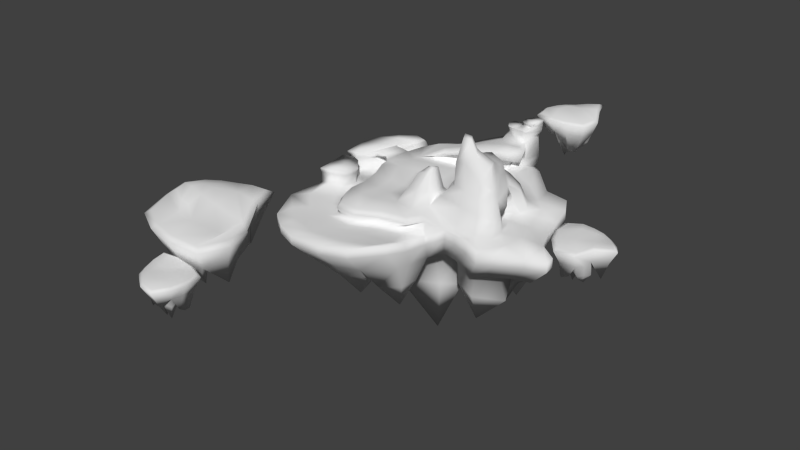 # Source: environment.blend  (saved by Blender 2.74.0; exported with 4.5.12 LTS)
import bpy
from mathutils import Matrix  # noqa: F401  (used for matrix-valued properties, if any)

bpy.ops.wm.read_factory_settings(use_empty=True)
scene = bpy.context.scene
scene.name = 'Scene'

# ---- collections
col_collection_1 = bpy.data.collections.new('Collection 1'); scene.collection.children.link(col_collection_1)
col_collection_2 = bpy.data.collections.new('Collection 2'); scene.collection.children.link(col_collection_2)
col_collection_2.hide_render = True
col_collection_2.hide_viewport = True

# ---- world
world_world = bpy.data.worlds.new('World'); scene.world = world_world
world_world.color = (0.05088, 0.05088, 0.05088)
world_world.use_sun_shadow = False
world_world.sun_shadow_jitter_overblur = 0.0
world_world.cycles.sampling_method = 'MANUAL'
world_world.cycles.sample_map_resolution = 256

# ---- meshes
me_cube_001 = bpy.data.meshes.new('Cube.001')
me_cube_001.from_pydata([(-97.66, -89.01, 1.386), (-92.15, 76.51, 11.12), (98.71, -95.67, -2.942), (81.77, 67.0, 1.386), (-75.73, 91.7, 11.81), (-48.53, 101.1, 1.732), (-29.53, 109.9, 1.386), (-2.796, 118.2, 1.386), (16.57, 120.1, 1.386), (33.61, 117.2, 1.386), (44.61, 107.8, 1.386), (81.83, -91.31, 1.463), (49.68, -89.11, 1.386), (18.89, -88.81, 9.722), (-2.37, -93.31, 1.938), (-33.63, -99.56, 1.954), (-59.1, -112.3, 1.401), (-84.62, -110.8, 1.386), (-102.6, -72.62, 1.413), (-102.4, -48.88, 1.384), (-108.3, -23.16, 1.346), (-119.0, 1.342, 1.386), (-121.6, 16.14, 1.399), (-112.2, 44.49, 6.55), (-101.7, 62.52, 9.968), (56.58, 75.75, 8.422), (68.33, 51.23, 10.11), (72.11, 17.84, 6.434), (91.38, -1.91, 1.327), (105.3, -27.19, 1.386), (102.0, -54.38, 1.59), (106.2, -78.02, 3.562), (43.54, 88.12, 14.57), (40.94, 62.48, 14.42), (57.81, 29.51, 5.651), (57.81, 13.95, 34.48), (90.03, -61.22, 34.98), (87.85, -44.55, 32.24), (85.22, -82.62, 3.265), (30.19, 96.67, 9.218), (25.53, 69.13, 11.74), (35.41, 33.73, 8.364), (88.88, -27.13, 42.66), (77.16, -10.28, 34.67), (66.29, 1.092, 39.72), (57.9, -79.94, 1.391), (-8.973, 124.7, 31.37), (13.4, 73.98, 1.388), (18.74, 24.71, 8.275), (20.91, -0.6345, 6.247), (14.3, -31.1, 13.89), (14.41, -51.63, 21.94), (12.23, -69.47, 11.81), (-35.67, 113.5, 22.66), (-2.811, 74.51, 1.409), (-4.834, 37.75, 11.0), (-10.32, 1.714, 0.6393), (-0.0204, -27.19, 3.871), (6.079, -45.21, 49.64), (-7.321, -79.14, 3.941), (30.29, 124.2, 41.22), (-31.1, 60.89, 1.562), (-26.93, 34.97, 9.83), (-31.1, -7.629e-06, 3.675), (-25.59, -32.25, 4.297), (-38.35, -51.77, 3.569), (-32.68, -73.96, 3.984), (-51.28, 75.67, 4.165), (-57.49, 51.74, 4.743), (-62.05, 27.1, 10.36), (-62.21, -7.629e-06, 10.25), (-60.82, -26.84, 0.6256), (-59.39, -53.68, 1.073), (-61.06, -80.04, 2.688), (-81.27, 67.56, 17.81), (-90.34, 38.37, 6.722), (-90.14, 25.42, 8.31), (-90.62, 0.6741, 8.113), (-82.81, -24.57, 0.5201), (-78.67, -50.72, 0.2899), (-82.81, -78.95, 1.828), (-59.97, 99.9, 13.91), (-33.23, 112.7, 12.36), (-3.376, 114.5, 12.36), (18.25, 116.6, 12.36), (33.66, 121.1, 16.81), (27.12, 100.6, 16.67), (23.02, 78.51, 18.31), (14.71, 72.49, 19.99), (-3.392, 73.08, 17.06), (-37.42, 64.51, 16.19), (-67.03, 74.16, 18.4), (-66.1, 60.94, 18.3), (15.81, 124.9, 33.44), (31.22, 122.0, 37.89), (23.5, 105.1, 34.73), (23.01, 90.88, 34.35), (10.18, 104.6, 33.44), (6.486, 89.74, 33.44), (-10.69, 104.9, 31.37), (-18.16, 82.18, 30.84), (-37.84, 92.39, 22.74), (-41.26, 73.02, 23.77), (13.19, 127.1, 41.22), (-6.238, 125.2, 41.22), (21.0, 106.8, 41.77), (8.135, 108.8, 41.22), (-4.06, 111.8, 41.22), (33.1, 125.3, 48.72), (12.02, 127.3, 50.85), (-8.404, 128.1, 48.72), (22.37, 105.2, 49.33), (7.47, 107.5, 48.72), (-5.338, 109.2, 48.72), (33.45, 125.8, 53.2), (15.57, 130.3, 54.04), (27.01, 111.5, 52.51), (12.99, 115.4, 53.19), (33.81, 125.5, 57.05), (15.41, 130.9, 56.14), (26.32, 114.6, 55.0), (13.77, 114.0, 56.25), (29.81, 118.4, 54.83), (27.05, 128.4, 56.27), (12.86, 121.6, 57.36), (22.45, 112.0, 55.17), (25.72, 115.1, 41.18), (3.017, 124.8, 41.94), (21.74, 125.6, 41.22), (-8.958, 118.5, 41.22), (7.691, 107.7, 47.03), (2.037, 110.3, 41.22), (15.5, 108.3, 41.96), (27.82, 114.8, 48.68), (1.947, 126.8, 49.52), (23.21, 130.9, 48.72), (-11.11, 118.6, 48.72), (7.55, 118.8, 49.23), (1.066, 108.4, 48.72), (15.96, 106.8, 49.54), (22.3, 105.4, 47.65), (-5.5, 110.2, 47.03), (-8.245, 127.1, 47.03), (32.83, 125.1, 47.03), (14.98, 127.5, 49.12), (27.66, 114.8, 46.99), (2.081, 126.2, 47.84), (23.13, 130.7, 47.03), (-11.11, 118.6, 47.03), (1.761, 118.4, 48.72), (16.03, 107.0, 47.85), (1.095, 108.9, 47.03), (27.44, 93.67, 22.37), (35.11, 77.04, 21.3), (25.52, 61.7, 26.37), (2.467, 60.28, 25.8), (-33.65, 51.19, 20.68), (31.01, 94.28, 31.07), (39.33, 78.69, 37.01), (26.25, 63.14, 37.11), (5.685, 62.13, 35.63), (-35.77, 55.14, 26.22), (33.76, 126.5, 61.22), (16.01, 131.1, 58.48), (27.87, 114.0, 56.4), (12.58, 113.3, 57.52), (31.69, 117.1, 60.47), (24.3, 130.4, 60.26), (11.75, 121.7, 58.65), (21.98, 111.1, 56.59), (21.46, 118.2, 59.15), (69.06, 8.679, 26.37), (81.23, -5.663, 21.33), (68.66, -19.68, 1.665), (93.93, -48.12, 17.49), (96.74, -64.92, 17.01), (60.43, 20.55, 21.52), (79.69, -70.68, 21.42), (41.38, 23.29, 23.8), (58.35, -69.18, 23.08), (33.01, 19.67, 24.79), (28.76, 2.147, 22.65), (18.59, -26.29, 22.93), (23.16, -46.66, 24.95), (24.21, -63.96, 26.75), (68.55, -9.304, 62.22), (73.15, -21.14, 63.72), (72.99, -32.56, 70.45), (75.68, -64.21, 34.98), (40.98, 15.71, 36.47), (76.6, -39.11, 72.6), (79.12, -47.32, 70.82), (55.42, -2.943, 62.42), (57.09, -63.45, 40.18), (36.13, 11.89, 37.62), (38.0, -2.972, 35.51), (27.52, -27.12, 33.7), (31.54, -45.13, 38.32), (38.51, -58.62, 42.73), (87.63, -10.59, 3.734), (95.6, -28.33, 3.225), (96.67, -45.65, 2.825), (95.44, -36.79, 24.98), (89.23, -27.18, 32.39), (85.4, -15.97, 30.22), (83.64, -11.49, 16.79), (92.93, -42.37, 12.96), (67.74, -29.99, 4.753), (76.65, -46.78, 1.665), (73.27, -41.13, 20.31), (69.99, -32.94, 22.62), (68.53, -25.79, 21.23), (66.11, -22.05, 11.79), (66.95, -31.81, 13.33), (72.56, -43.91, 11.79), (57.57, 8.672, 46.7), (84.94, -51.03, 44.62), (82.68, -39.36, 48.55), (77.88, -26.95, 52.85), (75.64, -13.77, 52.52), (68.06, -6.127, 52.01), (70.61, -52.06, 50.1), (44.73, 9.229, 44.37), (54.06, -58.84, 70.79), (40.66, 6.595, 45.34), (42.71, -5.037, 43.57), (38.38, -26.63, 44.92), (38.59, -43.12, 55.51), (39.53, -57.37, 69.44), (59.29, -21.59, 68.77), (55.28, -33.38, 78.18), (57.76, -43.46, 85.99), (66.17, -54.09, 80.37), (46.54, 0.9854, 63.58), (52.38, -21.83, 71.22), (41.01, -34.67, 77.61), (50.12, -43.39, 98.74), (56.72, -52.76, 98.09), (42.89, -4.519, 64.44), (44.3, -21.42, 68.99), (34.59, -37.12, 72.59), (44.26, -48.27, 101.6), (46.11, -53.83, 98.52), (-61.61, 54.31, 11.42), (-59.08, 49.06, 14.54), (-61.2, 53.0, 20.58), (85.74, 20.52, 7.339), (96.15, 5.62, 5.36), (77.69, -6.363, 36.31), (71.85, 2.112, 44.49), (78.17, 13.61, 29.67), (86.19, 4.668, 24.61), (109.5, 3.416, 1.15), (115.3, -21.91, 0.239), (126.4, -52.93, 4.394), (121.9, -75.0, 1.488), (91.63, 33.65, 4.891), (108.1, 16.81, 4.772), (113.6, -90.01, -0.1201), (6.625, -35.82, 21.75), (11.79, -52.68, 23.66), (8.572, -67.54, 28.49), (1.409, -35.82, 23.36), (-7.364, -68.94, 23.57), (-17.42, -37.94, 24.33), (-27.2, -52.44, 23.58), (-22.62, -64.7, 22.59), (5.318, -53.16, 50.51), (3.56, -57.01, 48.3), (3.753, -45.61, 50.17), (1.271, -52.56, 51.8), (-0.6152, -58.74, 45.86), (-7.001, -46.32, 47.25), (-10.5, -53.06, 43.95), (-12.32, -59.93, 42.06), (228.3, -22.93, 6.726), (150.0, 4.393, 5.784), (167.9, -52.46, -0.1676), (192.5, 8.062, 5.804), (193.9, 11.51, 3.033), (170.0, -47.18, 3.04), (144.7, 7.265, 3.01), (222.1, -21.68, 8.993), (165.3, 11.14, 7.058), (180.6, 9.65, 7.011), (203.7, 2.046, 4.999), (214.2, -9.295, 7.302), (204.8, -33.34, 9.695), (191.1, -45.21, 3.037), (156.5, -30.02, 4.303), (149.9, -14.42, 5.429), (178.5, -22.23, 6.021), (171.5, -2.615, 8.459), (199.5, -14.98, 6.493), (188.7, -0.2143, 7.066), (162.5, 15.08, 4.485), (180.1, 13.35, 4.431), (206.9, 4.548, 2.1), (219.0, -8.586, 4.768), (208.3, -36.35, 7.302), (192.3, -50.18, -0.1714), (152.3, -32.58, 1.295), (144.6, -14.52, 2.598), (219.1, -22.61, -9.704), (172.1, -45.6, -15.07), (192.4, 4.208, -12.58), (154.0, 0.8994, -12.6), (167.9, 6.985, -11.45), (181.6, 5.64, -11.49), (202.4, -1.216, -13.3), (211.9, -11.44, -11.23), (203.1, -33.24, -8.701), (191.1, -43.83, -15.07), (159.9, -30.13, -13.93), (153.9, -16.06, -12.92), (160.7, -1.41, -22.52), (169.0, 2.219, -21.84), (177.2, 1.417, -21.86), (159.8, -8.449, -19.39), (170.3, -37.26, -37.39), (178.2, -34.52, -34.52), (165.2, -30.74, -36.91), (164.9, -24.58, -33.75), (198.8, -37.93, -13.77), (167.7, -5.212, -12.2), (172.5, -29.95, -14.0), (194.0, -13.19, -11.97), (182.5, 0.9083, -26.26), (202.0, -28.59, -27.02), (189.9, -37.83, -29.07), (160.8, -16.09, -27.38), (196.0, -33.21, -28.04), (171.6, -7.59, -26.82), (175.4, -26.96, -28.22), (192.2, -13.84, -26.64), (183.8, -20.4, -27.43), (206.6, -14.33, -36.55), (191.6, 0.3795, -35.17), (184.9, 1.044, -35.05), (197.4, -3.032, -29.37), (192.5, -10.5, -28.66), (173.1, -16.54, -49.17), (196.3, -25.75, -33.68), (189.2, -31.22, -36.35), (192.8, -28.48, -35.02), (180.0, -25.6, -33.65), (189.9, -17.62, -30.63), (185.0, -21.61, -32.14), (182.2, -13.17, -49.0), (189.1, -20.43, -44.36), (15.56, -2.356, 26.13), (8.099, -23.95, 21.97), (35.33, -9.625, 53.93), (29.15, -24.15, 46.45), (55.62, -19.71, 11.47), (102.8, -102.5, -6.49), (99.15, 63.34, 1.42), (84.28, -96.91, -0.7565), (66.97, -93.05, 1.517), (132.0, 9.571, -2.564), (137.4, -16.11, -3.543), (152.1, -48.35, 0.1865), (150.5, -81.02, -3.602), (117.5, 53.34, 5.187), (130.3, 31.24, 5.059), (119.3, -92.95, -6.472), (174.7, -64.1, -0.9635), (175.2, -75.74, -2.452), (-99.98, -94.2, -4.129), (-93.84, 78.56, 6.133), (23.04, -91.21, 3.096), (2.075, -98.76, -3.66), (-33.03, -106.9, -3.46), (-59.37, -118.7, -4.113), (-86.32, -116.9, -4.129), (-105.1, -77.06, -4.105), (-104.9, -52.24, -4.131), (-111.1, -25.34, -4.171), (-122.3, 0.2828, -4.129), (-124.8, 16.1, -3.113), (-114.8, 45.25, 2.201), (-103.7, 63.75, 4.846), (-99.74, -88.58, -14.66), (-87.33, 69.76, -5.844), (18.88, -88.86, -8.942), (-14.89, -92.79, -14.16), (-42.56, -98.0, -14.15), (-64.9, -109.9, -14.65), (-87.68, -108.7, -14.66), (-104.1, -73.85, -14.63), (-104.0, -52.53, -14.66), (-109.3, -29.42, -14.7), (-118.9, -7.41, -14.66), (-119.2, 13.25, -14.66), (-112.8, 31.36, -10.02), (-103.4, 47.54, -6.95), (-113.2, -96.62, -14.95), (-106.7, 81.92, -1.928), (27.91, -96.24, -10.51), (-0.8939, -104.2, -14.45), (-29.88, -114.5, -13.74), (-61.6, -125.7, -15.16), (-96.32, -121.5, -15.18), (-121.2, -81.29, -13.04), (-129.7, -55.7, -11.48), (-130.7, -33.75, -14.44), (-147.1, -16.34, -15.18), (-143.1, 15.66, -15.18), (-133.1, 45.06, -9.412), (-113.8, 62.05, -6.876), (-128.2, -119.1, -15.14), (-119.9, 82.42, -4.219), (27.51, -129.5, -5.722), (8.924, -131.2, -10.83), (-31.04, -134.7, -11.76), (-67.29, -138.5, -15.16), (-107.8, -135.0, -15.18), (-147.3, -98.5, -10.79), (-144.1, -67.19, -6.775), (-159.0, -10.81, -15.18), (-156.3, 4.695, -15.18), (-147.9, 10.71, 6.248), (-111.5, 76.98, 11.77), (-142.7, -133.4, -15.18), (-139.2, 70.17, -4.219), (17.75, -150.4, -4.475), (0.7047, -153.0, -7.992), (-37.46, -159.1, -13.58), (-80.03, -162.7, -15.16), (-118.6, -151.1, -15.18), (-167.0, -110.6, -13.74), (-158.8, -66.36, -10.88), (-162.6, -45.27, -12.61), (-171.1, -15.5, -15.18), (-171.4, 5.705, -15.18), (-167.0, 32.18, -9.412), (-155.5, 50.73, -5.595), (-144.9, -156.6, -15.18), (-16.66, -176.2, -10.67), (-52.25, -183.9, -14.54), (-93.29, -185.0, -15.16), (-122.1, -173.2, -15.35), (-110.3, 78.39, 9.922), (-146.7, 12.13, -0.8524), (-130.5, 48.75, 0.8873), (-116.7, 62.15, 7.366), (-123.5, 78.9, 2.723), (-159.9, 1.172, -0.8524), (-142.8, 66.65, 2.723), (-175.0, 2.181, -0.9028), (-170.6, 28.66, -2.47), (-159.1, 47.21, 1.348), (-131.7, 47.33, 9.396), (-117.9, 63.91, 11.98), (-124.7, 77.48, 14.59), (-161.1, -0.2469, 6.248), (-149.9, 35.94, 9.396), (-139.3, 57.76, 13.21), (-144.0, 65.23, 14.59), (-176.2, 0.7627, 3.927), (-171.8, 27.24, 9.396), (-160.3, 45.79, 13.21), (-139.5, 16.14, 8.165), (-128.9, 41.59, 10.19), (-139.3, 17.05, 1.556), (-128.6, 42.65, 4.245), (-127.8, 20.24, 5.548), (-120.4, 41.62, 9.704), (-129.4, 20.68, 1.158), (-121.6, 42.53, 5.427), (-129.8, -54.11, 1.836), (-130.9, -32.16, -1.124), (-147.3, -14.76, -1.858), (-144.3, -65.61, 4.594), (-159.1, -9.23, -1.858), (-158.9, -64.65, 2.443), (-162.7, -43.68, 0.7113), (-171.2, -13.91, -1.858), (-128.0, -54.99, 7.524), (-129.3, -31.14, 4.3), (-146.9, -11.51, 3.501), (-143.7, -67.52, 10.7), (-145.6, -37.69, 8.199), (-159.9, -6.102, 3.501), (-159.7, -66.47, 8.186), (-163.9, -43.63, 6.299), (-173.1, -11.2, 3.501), (81.77, 67.0, -10.2), (-48.53, 101.1, -9.854), (-29.53, 109.9, -10.2), (-2.796, 118.2, -10.2), (16.57, 120.1, -10.2), (33.61, 117.2, -10.2), (44.61, 107.8, -10.2), (49.68, -89.11, -10.2), (102.8, -102.5, -18.08), (99.15, 63.34, -10.17), (84.28, -96.91, -12.34), (66.97, -93.05, -10.07), (132.0, 9.571, -14.15), (137.4, -16.11, -15.13), (152.1, -48.35, -11.4), (150.5, -81.02, -15.19), (117.5, 53.34, -6.4), (130.3, 31.24, -6.527), (119.3, -92.95, -18.06), (174.7, -64.1, -12.55), (175.2, -75.74, -14.04), (-106.7, 81.92, -13.51), (27.91, -96.24, -22.09), (-119.9, 82.42, -15.81), (27.51, -129.5, -17.31), (-139.2, 70.17, -15.81), (17.75, -150.4, -16.06), (-167.1, -110.7, -25.33), (-158.8, -66.42, -22.46), (-162.6, -45.27, -24.2), (-171.1, -15.5, -26.76), (-171.4, 5.705, -26.76), (-167.0, 32.18, -21.0), (-155.5, 50.73, -17.18), (-144.2, -157.2, -26.76), (-16.66, -176.2, -22.25), (-52.25, -183.9, -26.13), (-93.29, -185.0, -26.75), (-122.1, -173.2, -26.97), (71.1, 55.04, -33.37), (-42.69, 84.82, -33.07), (-26.1, 92.55, -33.37), (-2.751, 99.79, -33.37), (14.16, 101.4, -33.37), (29.04, 98.91, -33.37), (38.64, 90.67, -33.37), (43.08, -81.29, -33.37), (89.44, -92.98, -40.25), (86.28, 51.84, -33.34), (73.29, -88.09, -35.24), (58.17, -84.73, -33.25), (114.9, 4.892, -36.82), (115.4, -16.53, -37.67), (132.5, -45.69, -34.42), (131.2, -74.22, -37.72), (102.3, 43.11, -30.05), (113.5, 23.82, -30.16), (103.9, -84.64, -40.23), (152.3, -59.45, -35.42), (152.7, -69.61, -36.72), (-79.54, 75.39, -36.26), (24.07, -87.51, -43.75), (-105.0, 63.85, -38.26), (22.95, -116.6, -39.58), (-118.5, 47.27, -38.26), (20.42, -134.8, -38.49), (-130.5, -79.49, -46.58), (-138.9, -61.31, -44.08), (-142.3, -43.0, -45.59), (-149.7, -17.0, -47.83), (-150.0, 1.515, -47.83), (-146.2, 24.64, -42.8), (-136.1, 40.84, -39.46), (-128.1, -139.2, -47.83), (-14.86, -157.3, -43.89), (-45.94, -164.1, -47.28), (-81.78, -165.0, -47.82), (-106.9, -154.8, -47.83), (49.62, 49.63, -34.36), (-35.12, 64.24, -34.12), (-21.6, 70.54, -34.36), (-2.574, 76.44, -34.36), (11.2, 77.79, -34.36), (23.33, 75.73, -34.36), (31.16, 69.01, -34.36), (34.77, -71.11, -34.36), (72.55, -80.64, -39.97), (59.39, -76.65, -35.89), (47.07, -73.91, -34.27), (100.5, -25.48, -37.87), (97.45, -33.53, -96.83), (106.5, -65.35, -37.91), (84.31, -73.84, -39.96), (123.8, -53.31, -36.04), (124.1, -61.59, -37.1), (19.28, -76.18, -42.83), (-99.63, 42.24, -38.35), (-111.8, -82.67, -45.13), (-109.9, -107.8, -44.68), (-12.44, -133.1, -42.94), (33.17, 36.02, -35.36), (-42.42, 38.23, -36.16), (72.15, -54.92, -120.5), (-29.7, -70.81, -97.93), (30.56, -59.79, -35.33), (49.46, -64.42, -38.05), (76.95, -28.2, -37.01), (90.56, -42.33, -37.07), (14.23, -62.56, -41.75), (-70.28, 30.06, -38.37), (-81.99, -80.88, -43.87), (-9.696, -105.5, -41.83), (28.19, 7.313, -36.33), (-36.8, 11.1, -37.87), (-7.066, -15.96, -95.01), (-27.52, -40.68, -40.31), (24.82, -50.44, -37.51), (49.92, -61.75, -78.04), (46.11, -19.73, -37.21), (50.75, -30.84, -37.92), (4.997, -11.85, -37.99), (8.458, -58.24, -39.81), (-57.68, -68.82, -42.22), (-25.9, -15.66, -39.26), (-13.07, -79.51, -41.46), (-84.62, -125.0, -72.74), (-30.13, -130.6, -70.64), (-59.5, -141.9, -73.06), (-50.24, -117.9, -103.6), (-28.81, -99.72, -69.61), (-59.5, -89.98, -70.43), (11.61, -90.78, -75.17), (13.55, -118.9, -72.44), (-11.08, -131.5, -75.25), (-1.095, -105.2, -106.9), (4.98, -77.0, -73.56), (-9.623, -97.62, -74.12), (-116.0, 25.27, -77.57), (-120.9, -50.33, -81.84), (-128.3, -23.64, -82.75), (-129.7, 4.809, -81.83), (-88.01, 20.05, -77.24), (-95.9, -57.84, -81.29), (-112.7, -16.19, -82.38), (-93.1, -12.76, -81.13), (-60.03, -39.99, -79.15), (-70.41, -11.37, -79.0), (-60.45, -3.717, -77.37), (-115.8, 14.36, -108.7), (-114.0, -11.94, -110.8), (-97.7, -21.51, -126.1), (-95.61, 3.643, -137.3), (-79.17, 9.188, -106.9), (-101.2, -40.84, -101.2), (-84.83, -6.036, -108.9), (-108.5, -20.43, -101.8), (-85.32, -15.74, -100.3), (-75.13, -23.47, -99.45), (63.62, 49.64, -64.53), (93.2, 45.41, -62.64), (110.6, 16.54, -64.2), (105.1, -14.29, -67.94), (72.14, 29.61, -111.8), (85.14, 8.007, -113.0), (37.75, 22.91, -66.26), (64.64, -16.87, -67.36), (-20.18, 58.76, -74.81), (78.9, -74.57, -79.95), (2.235, 65.43, -74.9), (17.53, -52.81, -95.04), (17.96, 62.18, -74.9), (20.32, 27.4, -75.91), (-27.9, 29.46, -76.72), (0.09277, 41.21, -132.6), (115.8, -60.8, -77.49), (6.67, -42.26, -163.7), (40.51, -41.04, -92.27), (-22.57, -40.41, -96.54), (-7.892, 3.103, -77.82), (93.65, -45.76, -77.01), (45.24, -47.33, -76.43), (58.9, 59.18, -59.86), (44.57, 74.91, -59.86), (49.41, 56.79, -60.3), (41.26, 65.35, -60.3), (42.15, 50.78, -60.74), (46.27, 59.51, -91.03), (107.7, -29.59, -60.81), (113.6, -39.57, -59.7), (120.4, -44.27, -60.04), (102.6, -32.65, -60.88), (110.6, -42.17, -60.25), (94.57, -33.58, -60.59), (99.22, -38.41, -60.61), (-51.36, 66.28, -69.01), (-82.05, 63.45, -71.12), (-91.73, 49.15, -71.72), (-74.83, 53.76, -110.9), (-57.65, 38.63, -71.24), (68.17, 209.7, 64.21), (21.91, 141.0, 63.26), (81.45, 143.9, 57.31), (29.14, 183.0, 63.28), (26.16, 185.3, 60.51), (76.88, 147.3, 60.52), (17.79, 136.6, 60.49), (65.41, 204.1, 66.47), (19.27, 157.5, 64.54), (24.57, 171.9, 64.49), (37.79, 192.3, 62.48), (51.42, 199.6, 64.78), (72.29, 184.4, 67.18), (80.32, 168.2, 60.52), (56.85, 138.6, 61.78), (40.08, 136.1, 62.91), (54.87, 161.7, 63.5), (34.13, 160.0, 65.94), (53.21, 184.0, 63.97), (36.17, 177.2, 64.55), (14.73, 155.7, 61.97), (20.87, 172.3, 61.91), (36.18, 196.0, 59.58), (51.96, 204.4, 62.25), (76.11, 187.1, 64.78), (85.43, 168.1, 57.31), (58.25, 133.8, 58.78), (38.83, 130.9, 60.08), (65.53, 200.9, 47.78), (75.88, 149.7, 42.41), (32.83, 181.9, 44.9), (26.31, 144.0, 44.88), (23.93, 158.9, 46.03), (28.71, 171.8, 45.99), (40.63, 190.3, 44.18), (52.91, 196.8, 46.25), (71.77, 182.8, 48.78), (78.98, 168.5, 42.41), (57.82, 141.8, 43.55), (42.69, 139.6, 44.56), (30.25, 149.9, 34.96), (28.83, 158.8, 35.65), (31.68, 166.5, 35.62), (36.83, 147.2, 38.09), (67.35, 150.0, 20.1), (66.71, 158.4, 22.96), (59.74, 146.7, 20.58), (53.71, 148.0, 23.73), (75.22, 177.5, 43.72), (35.7, 155.7, 45.28), (60.84, 154.0, 43.49), (50.08, 179.1, 45.51), (33.51, 171.5, 31.22), (66.99, 182.9, 30.47), (72.88, 168.9, 28.42), (44.46, 146.2, 30.1), (69.93, 175.9, 29.44), (38.98, 158.8, 30.66), (58.67, 157.5, 29.26), (50.25, 177.2, 30.84), (54.46, 167.4, 30.05), (54.38, 191.0, 20.93), (36.33, 180.1, 22.31), (34.0, 173.9, 22.44), (41.11, 185.0, 28.11), (47.08, 178.3, 28.82), (48.01, 158.0, 8.307), (62.81, 178.1, 23.8), (66.3, 169.9, 21.13), (64.55, 174.0, 22.46), (58.54, 162.4, 23.83), (53.32, 174.0, 26.85), (55.93, 168.2, 25.34), (47.05, 167.6, 8.485), (55.82, 172.5, 13.12), (-199.7, -107.5, -21.87), (-291.4, -196.1, -18.17), (-268.2, -132.4, -17.43), (-272.5, -127.6, -22.84), (-184.9, -210.7, -34.12), (-298.7, -201.5, -24.09), (-205.9, -115.5, -17.26), (-292.4, -169.5, -13.54), (-278.8, -148.8, -13.7), (-251.9, -120.7, -20.19), (-229.0, -116.4, -17.95), (-195.4, -149.5, -15.24), (-179.6, -180.2, -29.28), (-224.7, -219.3, -25.25), (-253.1, -213.3, -25.31), (-224.5, -182.8, -17.16), (-227.0, -143.0, -16.39), (-256.5, -146.0, -13.71), (-300.2, -170.8, -18.5), (-285.0, -146.5, -18.36), (-253.3, -114.1, -26.1), (-226.6, -109.0, -23.27), (-188.7, -146.3, -19.94), (-170.5, -181.8, -36.42), (-206.7, -120.7, -47.87), (-186.7, -206.8, -63.8), (-263.0, -135.2, -49.49), (-283.0, -193.2, -50.49), (-284.5, -168.8, -46.34), (-272.5, -150.1, -46.55), (-248.3, -125.2, -51.62), (-227.6, -121.6, -49.04), (-196.0, -152.8, -45.7), (-182.1, -179.4, -59.07), (-224.2, -214.9, -55.48), (-249.4, -209.7, -55.95), (-275.3, -186.9, -67.22), (-275.7, -171.4, -65.73), (-268.6, -160.2, -65.71), (-263.3, -194.3, -63.03), (-208.5, -205.4, -93.79), (-206.8, -191.9, -89.08), (-221.6, -208.2, -92.77), (-230.8, -204.2, -87.13), (-189.0, -163.3, -54.8), (-264.5, -179.7, -48.21), (-216.1, -196.6, -53.52), (-234.5, -148.1, -47.85), (-263.7, -153.3, -73.86), (-202.5, -150.9, -76.61), (-193.7, -177.3, -80.25), (-248.2, -202.2, -76.56), (-197.2, -164.3, -78.49), (-256.1, -177.7, -74.83), (-219.8, -190.7, -77.86), (-231.9, -152.8, -74.75), (-224.8, -172.5, -76.34), (-223.3, -130.5, -92.45), (-256.7, -140.2, -89.82), (-262.0, -149.8, -89.49), (-247.6, -134.1, -79.89), (-237.2, -149.3, -78.3), (-241.9, -182.0, -112.9), (-208.2, -158.1, -87.67), (-203.8, -173.6, -92.15), (-205.6, -166.1, -89.94), (-218.5, -182.9, -87.3), (-225.9, -160.4, -81.94), (-221.6, -172.2, -84.69), (-240.6, -166.2, -112.6), (-222.5, -163.5, -105.2), (-263.3, -200.8, -16.33), (-283.7, -191.1, -12.87), (-284.5, -176.3, -9.822), (-276.9, -164.9, -9.669), (-246.7, -203.9, -16.75), (-268.7, -178.7, -8.71), (-246.8, -183.7, -11.33), (-264.5, -163.3, -9.619), (-248.2, -161.6, -10.41), (-240.1, -266.4, -22.28), (-276.2, -246.7, -21.54), (-156.8, -225.3, -26.42), (-169.0, -257.4, -25.44), (-148.7, -227.1, -32.32), (-162.8, -264.2, -31.49), (-235.3, -259.5, -17.14), (-268.2, -241.1, -16.27), (-203.6, -264.8, -19.91), (-202.9, -272.8, -25.55), (-229.4, -255.4, -48.66), (-259.7, -238.2, -48.12), (-158.8, -224.4, -56.4), (-169.8, -253.3, -55.74), (-201.0, -259.9, -51.36), (-202.3, -220.1, -84.4), (-193.0, -236.5, -83.04), (-218.4, -218.2, -82.14), (-208.9, -239.9, -80.81), (-223.5, -251.8, -65.81), (-227.7, -226.7, -67.31), (-259.8, -228.6, -72.67), (-205.5, -221.3, -102.8), (-169.4, -216.0, -90.14), (-217.2, -268.7, -44.65), (-162.2, -330.7, -45.59), (-150.1, -272.3, -51.54), (-201.1, -313.1, -45.57), (-204.1, -315.5, -48.34), (-154.6, -275.9, -48.33), (-159.0, -335.8, -48.36), (-212.5, -272.7, -42.38), (-178.9, -329.1, -44.32), (-191.5, -320.4, -44.36), (-208.0, -302.4, -46.38), (-211.6, -287.4, -44.07), (-191.6, -271.0, -41.68), (-174.0, -267.3, -48.34), (-151.1, -297.5, -47.07), (-152.9, -314.3, -45.95), (-174.1, -293.6, -45.35), (-177.6, -314.1, -42.92), (-196.0, -289.6, -44.88), (-193.7, -307.8, -44.31), (-178.3, -333.9, -46.89), (-192.9, -323.8, -46.94), (-212.0, -303.1, -49.27), (-216.2, -285.7, -46.61), (-193.3, -266.7, -44.07), (-172.6, -262.4, -51.55), (-146.2, -297.3, -50.08), (-148.3, -316.8, -48.78), (-209.4, -273.4, -61.08), (-157.1, -276.3, -66.45), (-199.1, -309.9, -63.95), (-164.0, -325.7, -63.97), (-179.1, -324.2, -62.82), (-190.4, -316.4, -62.86), (-205.3, -300.2, -64.68), (-208.5, -286.7, -62.6), (-190.2, -271.9, -60.08), (-174.6, -268.5, -66.45), (-154.0, -295.7, -65.31), (-155.7, -310.9, -64.29), (-168.8, -320.4, -73.9), (-177.7, -319.5, -73.21), (-184.5, -314.8, -73.24), (-164.5, -314.7, -70.77), (-159.6, -284.4, -88.76), (-167.9, -282.9, -85.9), (-158.3, -292.6, -88.28), (-161.1, -298.1, -85.12), (-184.2, -269.9, -65.14), (-173.0, -313.6, -63.58), (-165.1, -289.7, -65.37), (-192.1, -293.8, -63.35), (-188.9, -311.8, -77.63), (-191.5, -276.5, -78.39), (-176.5, -274.3, -80.44), (-161.7, -307.5, -78.75), (-184.0, -275.4, -79.42), (-175.3, -309.7, -78.19), (-169.1, -290.9, -79.6), (-190.2, -294.2, -78.01), (-179.6, -292.6, -78.8), (-202.6, -286.7, -87.93), (-196.6, -306.9, -86.55), (-191.1, -310.7, -86.42), (-200.0, -301.1, -80.74), (-192.1, -297.0, -80.04), (-172.2, -301.2, -100.5), (-188.0, -281.8, -85.06), (-179.1, -280.5, -87.72), (-183.5, -281.1, -86.39), (-173.8, -289.8, -85.02), (-186.3, -292.0, -82.01), (-180.1, -290.9, -83.52), (-181.8, -299.7, -100.4), (-184.2, -290.0, -95.74)], [(91, 67), (67, 74), (212, 354)], [(24, 74, 4, 1), (25, 3, 10, 32), (32, 10, 9, 39), (39, 9, 85, 86), (40, 39, 86, 87), (81, 4, 74, 91), (92, 91, 74, 75), (5, 4, 81), (16, 73, 80, 17), (73, 72, 79, 80), (72, 71, 78, 79), (71, 70, 77, 78), (70, 69, 76, 77), (69, 68, 75, 76), (156, 161, 245, 244), (15, 66, 73, 16), (66, 65, 72, 73), (65, 64, 71, 72), (64, 63, 70, 71), (63, 62, 69, 70), (62, 61, 68, 69), (68, 61, 90, 243), (14, 59, 66, 15), (66, 59, 263, 266), (57, 64, 264, 262), (57, 56, 63, 64), (56, 55, 62, 63), (55, 54, 61, 62), (61, 54, 89, 90), (13, 52, 59, 14), (59, 52, 261, 263), (50, 57, 262, 259), (49, 48, 55, 56), (48, 47, 54, 55), (54, 47, 88, 89), (12, 45, 52, 13), (28, 172, 205, 199), (31, 30, 174, 175), (48, 49, 181, 180), (41, 40, 47, 48), (47, 40, 87, 88), (11, 38, 45, 12), (50, 51, 183, 182), (51, 52, 184, 183), (52, 45, 179, 184), (41, 48, 180, 178), (34, 33, 40, 41), (33, 32, 39, 40), (2, 31, 38, 11), (45, 38, 177, 179), (34, 41, 178, 176), (38, 31, 175, 177), (27, 34, 176, 171), (27, 26, 33, 34), (26, 25, 32, 33), (17, 80, 18, 0), (80, 79, 19, 18), (79, 78, 20, 19), (78, 77, 21, 20), (77, 76, 22, 21), (76, 75, 23, 22), (75, 74, 24, 23), (86, 85, 94, 95), (95, 96, 158, 157), (151, 130, 112, 138), (101, 91, 92, 102), (82, 81, 53), (100, 102, 161, 160), (98, 100, 160, 159), (9, 8, 84, 85), (8, 7, 83, 84), (7, 6, 82, 83), (6, 5, 81, 82), (99, 97, 106, 131, 107), (97, 95, 105, 132, 106), (99, 46, 53, 101), (150, 140, 111, 139), (96, 98, 159, 158), (100, 99, 101, 102), (98, 97, 99, 100), (96, 95, 97, 98), (85, 84, 93, 94), (84, 83, 46, 93), (83, 82, 53, 46), (101, 53, 81, 91), (46, 99, 107, 129, 104), (95, 94, 60, 126, 105), (94, 93, 103, 128, 60), (93, 46, 104, 127, 103), (112, 139, 111, 116, 117), (149, 134, 110, 136), (148, 141, 113, 136), (147, 144, 109, 135), (146, 142, 110, 134), (145, 143, 108, 133), (121, 117, 125), (109, 137, 112, 117, 115), (108, 135, 109, 115, 114), (111, 133, 108, 114, 116), (122, 118, 162, 166), (115, 117, 121, 124, 119), (114, 115, 119, 123, 118), (116, 114, 118, 122, 120), (123, 119, 163, 167), (119, 124, 168, 163), (125, 120, 164, 169), (140, 145, 133, 111), (105, 126, 145, 140), (126, 60, 143, 145), (144, 146, 134, 109), (103, 127, 146, 144), (127, 104, 142, 146), (143, 147, 135, 108), (60, 128, 147, 143), (128, 103, 144, 147), (142, 148, 136, 110), (104, 129, 148, 142), (129, 107, 141, 148), (138, 149, 136, 113), (112, 137, 149, 138), (137, 109, 134, 149), (130, 150, 139, 112), (106, 132, 150, 130), (132, 105, 140, 150), (141, 151, 138, 113), (107, 131, 151, 141), (131, 106, 130, 151), (153, 152, 157, 158), (156, 155, 160, 161), (155, 154, 159, 160), (154, 153, 158, 159), (88, 87, 153, 154), (89, 88, 154, 155), (90, 89, 155, 156), (86, 95, 157, 152), (87, 86, 152, 153), (244, 245, 75), (161, 102, 92, 245), (90, 156, 244, 243), (170, 167, 163, 168), (169, 170, 168, 165), (164, 166, 170, 169), (167, 170, 166, 162), (121, 125, 169, 165), (124, 121, 165, 168), (118, 123, 167, 162), (120, 122, 166, 164), (174, 30, 201, 206), (175, 174, 37, 36), (180, 181, 195, 194), (352, 353, 240, 239), (182, 183, 197, 196), (183, 184, 198, 197), (184, 179, 193, 198), (178, 180, 194, 189), (179, 177, 188, 193), (176, 178, 189, 35), (177, 175, 36, 188), (171, 176, 35, 44), (172, 43, 204, 205), (43, 172, 251, 248), (248, 249, 220, 219), (36, 37, 217, 216), (194, 195, 225, 224), (196, 226, 240, 353), (196, 197, 227, 226), (197, 198, 228, 227), (198, 193, 223, 228), (189, 194, 224, 222), (193, 188, 221, 223), (35, 189, 222, 215), (188, 36, 216, 221), (44, 35, 215, 220), (37, 174, 206, 202), (171, 44, 249, 250), (199, 205, 212, 173), (206, 201, 208, 214), (205, 204, 211, 212), (202, 206, 214, 209), (43, 42, 203, 204), (42, 37, 202, 203), (30, 29, 200, 201), (29, 28, 199, 200), (208, 207, 213, 214), (214, 213, 210, 209), (207, 173, 212, 213), (213, 212, 211, 210), (204, 203, 210, 211), (203, 202, 209, 210), (201, 200, 207, 208), (200, 199, 173, 207), (219, 220, 185, 186), (216, 217, 190, 191), (224, 225, 239, 238), (226, 227, 241, 240), (227, 228, 242, 241), (228, 223, 237, 242), (222, 224, 238, 233), (223, 221, 232, 237), (215, 222, 233, 192), (221, 216, 191, 232), (220, 215, 192, 185), (42, 43, 219, 218), (37, 42, 218, 217), (237, 236, 241, 242), (236, 235, 240, 241), (235, 234, 239, 240), (234, 233, 238, 239), (232, 231, 236, 237), (231, 230, 235, 236), (230, 229, 234, 235), (229, 192, 233, 234), (191, 190, 231, 232), (190, 187, 230, 231), (187, 186, 229, 230), (186, 185, 192, 229), (218, 219, 186, 187), (217, 218, 187, 190), (92, 75, 245), (244, 75, 243), (243, 75, 68), (247, 246, 250, 251), (251, 250, 249, 248), (27, 171, 250, 246), (172, 28, 247, 251), (248, 219, 43), (247, 28, 252, 257), (44, 220, 249), (246, 247, 257, 256), (30, 31, 255, 254), (29, 30, 254, 253), (28, 29, 253, 252), (27, 246, 256, 26), (2, 258, 255, 31), (266, 263, 271, 274), (262, 264, 272, 269), (263, 261, 268, 271), (259, 262, 269, 58), (65, 66, 266, 265), (64, 65, 265, 264), (52, 51, 260, 261), (51, 50, 259, 260), (271, 270, 273, 274), (270, 269, 272, 273), (268, 267, 270, 271), (267, 58, 269, 270), (265, 266, 274, 273), (264, 265, 273, 272), (261, 260, 267, 268), (260, 259, 58, 267), (282, 287, 299, 275), (280, 289, 301, 277), (289, 290, 302, 301), (285, 286, 298, 297), (287, 288, 300, 299), (294, 285, 278, 284), (290, 292, 283, 276), (292, 294, 284, 283), (280, 288, 291, 289), (289, 291, 292, 290), (288, 287, 293, 291), (291, 293, 294, 292), (287, 282, 286, 293), (293, 286, 285, 294), (278, 285, 297, 279), (283, 284, 296, 295), (276, 283, 295, 281), (290, 276, 281, 302), (288, 280, 277, 300), (286, 282, 275, 298), (284, 278, 279, 296), (301, 302, 314, 313), (277, 301, 313, 304), (299, 300, 312, 323, 311), (275, 299, 311, 303), (295, 296, 308, 307), (298, 275, 303, 310), (300, 277, 304, 312), (302, 281, 306, 314), (296, 279, 305, 308), (279, 297, 309, 305), (281, 295, 307, 306), (297, 298, 310, 309), (308, 324, 314, 318, 317), (316, 317, 318, 315), (307, 308, 317, 316), (314, 306, 315, 318), (306, 307, 316, 315), (314, 325, 312, 320, 322), (320, 319, 321, 322), (313, 314, 322, 321), (304, 313, 321, 319), (312, 304, 319, 320), (311, 323, 331, 328), (314, 324, 332, 330), (312, 325, 333, 329), (326, 311, 328, 334), (335, 334, 346, 347), (333, 335, 347, 345), (308, 326, 334, 327), (325, 314, 330, 333), (324, 308, 327, 332), (323, 312, 329, 331), (309, 326, 340, 339), (337, 339, 340, 338), (326, 308, 338, 340), (308, 305, 337, 338), (305, 309, 339, 337), (334, 328, 342, 346), (329, 333, 345, 343), (328, 331, 344, 342), (331, 329, 343, 344), (333, 330, 341), (330, 332, 341), (332, 335, 341), (335, 333, 341), (311, 326, 336), (326, 309, 336), (303, 311, 336), (310, 303, 336), (309, 310, 336), (334, 335, 348), (335, 332, 348), (327, 334, 348), (332, 327, 348), (347, 346, 349), (345, 347, 349), (346, 342, 349), (343, 345, 349), (342, 344, 349), (344, 343, 349), (49, 56, 57, 50), (350, 351, 353, 352), (225, 195, 352, 239), (182, 196, 353, 351), (195, 181, 350, 352), (181, 49, 56, 350), (56, 57, 351, 350), (50, 182, 351, 57), (25, 26, 256, 3), (3, 256, 363, 356), (255, 258, 365, 362), (258, 2, 355, 365), (257, 252, 359, 364), (256, 257, 364, 363), (254, 255, 362, 361), (253, 254, 361, 360), (252, 253, 360, 359), (11, 12, 358, 357), (2, 11, 357, 355), (361, 362, 367, 366), (23, 24, 381, 380), (462, 421, 443, 464), (21, 22, 379, 378), (20, 21, 378, 377), (19, 20, 377, 376), (18, 19, 376, 375), (0, 18, 375, 368), (16, 17, 374, 373), (15, 16, 373, 372), (14, 15, 372, 371), (13, 14, 371, 370), (17, 0, 368, 374), (24, 1, 369, 381), (380, 381, 395, 394), (379, 380, 394, 393), (378, 379, 393, 392), (377, 378, 392, 391), (376, 377, 391, 390), (375, 376, 390, 389), (368, 375, 389, 382), (373, 374, 388, 387), (372, 373, 387, 386), (371, 372, 386, 385), (370, 371, 385, 384), (374, 368, 382, 388), (381, 369, 383, 395), (1, 4, 5, 369), (394, 395, 409, 408), (393, 394, 408, 407), (392, 393, 407, 406), (391, 392, 406, 405), (390, 391, 405, 404), (389, 390, 404, 403), (382, 389, 403, 396), (387, 388, 402, 401), (386, 387, 401, 400), (385, 386, 400, 399), (384, 385, 399, 398), (388, 382, 396, 402), (395, 383, 397, 409), (397, 411, 446, 442), (424, 436, 451, 448), (406, 407, 420, 419), (432, 431, 475, 476), (433, 432, 476, 477), (403, 404, 418, 417), (396, 403, 417, 410), (401, 402, 416, 415), (400, 401, 415, 414), (399, 400, 414, 413), (398, 399, 413, 412), (402, 396, 410, 416), (435, 434, 449, 450), (436, 435, 450, 451), (434, 420, 447, 449), (419, 420, 434, 433), (419, 433, 477, 474), (431, 418, 473, 475), (417, 418, 431, 430), (410, 417, 430, 423), (415, 416, 429, 428), (414, 415, 428, 427), (413, 414, 427, 426), (412, 413, 426, 425), (416, 410, 423, 429), (411, 424, 448, 446), (13, 370, 12), (370, 384, 398, 12), (383, 369, 5, 397), (428, 429, 441, 440), (427, 428, 440, 439), (426, 427, 439, 438), (429, 423, 437, 441), (426, 438, 425), (430, 437, 423), (442, 446, 454, 422), (448, 451, 461, 458), (450, 449, 459, 460), (451, 450, 460, 461), (449, 447, 455, 459), (446, 448, 458, 454), (420, 407, 443, 447), (408, 409, 445, 444), (407, 408, 444, 443), (409, 397, 442, 445), (452, 453, 457, 456), (421, 452, 456, 455), (453, 422, 454, 457), (456, 457, 461, 460), (455, 456, 460, 459), (457, 454, 458, 461), (447, 443, 421, 455), (444, 445, 453, 452), (463, 452, 421, 462), (445, 442, 422, 453), (465, 464, 443, 444), (465, 444, 452, 463), (469, 465, 463, 467), (469, 468, 464, 465), (467, 463, 462, 466), (466, 462, 464, 468), (22, 466, 468, 379), (23, 467, 466, 22), (380, 379, 468, 469), (380, 469, 467, 23), (476, 475, 484, 485), (477, 476, 485, 486), (474, 477, 486, 483), (475, 473, 481, 484), (418, 404, 470, 473), (406, 419, 474, 472), (405, 406, 472, 471), (404, 405, 471, 470), (479, 480, 483, 482), (478, 479, 482, 481), (482, 483, 486, 485), (481, 482, 485, 484), (473, 470, 478, 481), (472, 474, 483, 480), (471, 472, 480, 479), (470, 471, 479, 478), (397, 5, 488, 508), (356, 363, 503, 496), (435, 436, 520, 519), (432, 433, 517, 516), (367, 362, 502, 507), (424, 411, 510, 512), (364, 359, 499, 504), (440, 441, 525, 524), (8, 9, 492, 491), (411, 397, 508, 510), (437, 430, 514, 521), (360, 361, 501, 500), (358, 12, 494, 498), (3, 356, 496, 487), (441, 437, 521, 525), (5, 6, 489, 488), (355, 357, 497, 495), (365, 355, 495, 505), (433, 434, 518, 517), (9, 10, 493, 492), (436, 424, 512, 520), (430, 431, 515, 514), (366, 367, 507, 506), (438, 439, 523, 522), (6, 7, 490, 489), (357, 358, 498, 497), (362, 365, 505, 502), (434, 435, 519, 518), (12, 398, 509, 494), (10, 3, 487, 493), (363, 364, 504, 503), (431, 432, 516, 515), (361, 366, 506, 501), (412, 425, 513, 511), (439, 440, 524, 523), (7, 8, 491, 490), (398, 412, 511, 509), (425, 438, 522, 513), (359, 360, 500, 499), (508, 488, 527, 547), (487, 496, 535, 526), (492, 493, 532, 531), (520, 512, 551, 559), (505, 495, 534, 544), (511, 513, 552, 550), (524, 525, 564, 563), (507, 502, 541, 546), (489, 490, 529, 528), (500, 501, 540, 539), (517, 518, 557, 556), (498, 494, 533, 537), (525, 521, 560, 564), (495, 497, 536, 534), (514, 515, 554, 553), (512, 510, 549, 551), (502, 505, 544, 541), (513, 522, 561, 552), (490, 491, 530, 529), (509, 511, 550, 548), (503, 504, 543, 542), (518, 519, 558, 557), (522, 523, 562, 561), (506, 507, 546, 545), (493, 487, 526, 532), (497, 498, 537, 536), (515, 516, 555, 554), (496, 503, 542, 535), (494, 509, 548, 533), (521, 514, 553, 560), (510, 508, 547, 549), (491, 492, 531, 530), (519, 520, 559, 558), (504, 499, 538, 543), (523, 524, 563, 562), (488, 489, 528, 527), (501, 506, 545, 540), (499, 500, 539, 538), (516, 517, 556, 555), (619, 620, 621), (529, 530, 569, 568), (593, 605, 652), (565, 587, 672, 670), (545, 546, 581, 580), (631, 630, 636, 641), (536, 537, 575, 574), (533, 548, 582, 572), (538, 539, 648, 647), (560, 553, 584, 585), (530, 531, 570, 569), (547, 527, 681, 682), (542, 543, 647, 646), (630, 626, 636), (561, 562, 614, 613), (527, 528, 567, 566), (576, 539, 674, 677), (559, 551, 624), (551, 583, 628, 624), (531, 532, 571, 570), (544, 534, 573, 579), (550, 552, 619), (613, 615, 616), (528, 529, 568, 567), (546, 541, 578, 581), (580, 594, 680, 678), (624, 628, 639, 635), (614, 612, 615), (537, 533, 572, 575), (534, 536, 574, 573), (541, 544, 579, 578), (549, 547, 682), (526, 535, 646, 645), (594, 581, 661, 666), (574, 575, 591, 592), (572, 582, 595, 591), (566, 567, 653), (567, 568, 655, 653), (593, 576, 677, 679), (607, 605, 663, 601), (573, 592, 604, 654), (584, 553, 625, 629), (569, 570, 657, 655), (645, 646, 649), (587, 571, 671, 672), (573, 574, 592), (592, 603, 667, 604), (594, 593, 679, 680), (580, 581, 594), (585, 584, 597), (575, 572, 591), (596, 583, 683, 685), (588, 566, 653, 659), (618, 621, 622), (615, 617, 616), (655, 657, 660), (618, 619, 621), (591, 595, 608, 603), (578, 579, 654, 661), (592, 591, 603), (625, 626, 642, 640), (661, 654, 589), (585, 597, 617, 612), (593, 594, 606, 605), (647, 648, 650), (684, 681, 685), (656, 590, 662), (579, 573, 654), (657, 658, 660), (610, 602, 632, 634), (610, 600, 659, 665), (608, 611, 590, 656), (662, 664, 601), (599, 605, 607), (663, 662, 601), (583, 596, 628), (666, 589, 667), (602, 610, 601, 664), (612, 617, 615), (563, 564, 612, 614), (560, 585, 612), (609, 611, 616, 617), (597, 609, 617), (586, 561, 613), (598, 586, 613, 616), (613, 614, 615), (611, 598, 616), (564, 560, 612), (562, 563, 614), (611, 608, 622, 623), (586, 598, 623, 620), (552, 561, 620, 619), (598, 611, 623), (595, 582, 618, 622), (582, 548, 618), (561, 586, 620), (548, 550, 619, 618), (621, 623, 622), (608, 595, 622), (621, 620, 623), (555, 556, 626), (557, 558, 627), (596, 600, 634, 628), (558, 559, 624, 627), (556, 557, 627, 626), (631, 633, 643), (600, 610, 634), (553, 554, 625), (633, 634, 644, 643), (630, 631, 643, 642), (597, 584, 629), (554, 555, 626, 625), (634, 633, 641, 639), (609, 597, 629, 632), (602, 609, 632), (626, 630, 642), (635, 639, 638), (633, 631, 641), (640, 637, 644), (640, 642, 637), (632, 629, 640, 644), (628, 634, 639), (638, 639, 641), (629, 625, 640), (626, 627, 635, 636), (627, 624, 635), (636, 635, 638), (636, 638, 641), (637, 642, 643), (634, 632, 644), (637, 643, 644), (649, 650, 652, 651), (587, 565, 645, 651), (535, 542, 646), (543, 538, 647), (605, 599, 651, 652), (646, 647, 650, 649), (650, 648, 652), (565, 526, 645), (599, 587, 651), (576, 593, 652, 648), (539, 576, 648), (645, 649, 651), (653, 655, 660), (568, 569, 655), (605, 606, 663), (587, 599, 658), (653, 660, 659), (606, 594, 666, 667), (659, 660, 665), (607, 610, 665), (660, 658, 665), (590, 664, 662), (599, 607, 665, 658), (600, 588, 659), (570, 571, 657), (571, 587, 658, 657), (610, 607, 601), (609, 602, 664, 590), (611, 609, 590), (606, 603, 656, 663), (663, 656, 662), (603, 608, 656), (654, 604, 589), (603, 606, 667), (589, 604, 667), (661, 589, 666), (581, 578, 661), (526, 565, 670, 668), (571, 532, 669, 671), (532, 526, 668, 669), (670, 672, 673), (672, 671, 673), (668, 670, 673), (671, 669, 673), (669, 668, 673), (545, 580, 678, 676), (540, 545, 676, 675), (539, 540, 675, 674), (677, 674, 577), (678, 680, 577), (679, 677, 577), (680, 679, 577), (676, 678, 577), (675, 676, 577), (674, 675, 577), (551, 549, 682, 683), (682, 681, 684), (583, 551, 683), (566, 588, 685, 681), (527, 566, 681), (683, 682, 684), (683, 684, 685), (588, 600, 685), (600, 596, 685), (693, 698, 710, 686), (691, 700, 712, 688), (700, 701, 713, 712), (696, 697, 709, 708), (698, 699, 711, 710), (705, 696, 689, 695), (701, 703, 694, 687), (703, 705, 695, 694), (691, 699, 702, 700), (700, 702, 703, 701), (699, 698, 704, 702), (702, 704, 705, 703), (698, 693, 697, 704), (704, 697, 696, 705), (689, 696, 708, 690), (694, 695, 707, 706), (687, 694, 706, 692), (701, 687, 692, 713), (699, 691, 688, 711), (697, 693, 686, 709), (695, 689, 690, 707), (712, 713, 725, 724), (688, 712, 724, 715), (710, 711, 723, 734, 722), (686, 710, 722, 714), (706, 707, 719, 718), (709, 686, 714, 721), (711, 688, 715, 723), (713, 692, 717, 725), (707, 690, 716, 719), (690, 708, 720, 716), (692, 706, 718, 717), (708, 709, 721, 720), (719, 735, 725, 729, 728), (727, 728, 729, 726), (718, 719, 728, 727), (725, 717, 726, 729), (717, 718, 727, 726), (725, 736, 723, 731, 733), (731, 730, 732, 733), (724, 725, 733, 732), (715, 724, 732, 730), (723, 715, 730, 731), (722, 734, 742, 739), (725, 735, 743, 741), (723, 736, 744, 740), (737, 722, 739, 745), (746, 745, 757, 758), (744, 746, 758, 756), (719, 737, 745, 738), (736, 725, 741, 744), (735, 719, 738, 743), (734, 723, 740, 742), (720, 737, 751, 750), (748, 750, 751, 749), (737, 719, 749, 751), (719, 716, 748, 749), (716, 720, 750, 748), (745, 739, 753, 757), (740, 744, 756, 754), (739, 742, 755, 753), (742, 740, 754, 755), (744, 741, 752), (741, 743, 752), (743, 746, 752), (746, 744, 752), (722, 737, 747), (737, 720, 747), (714, 722, 747), (721, 714, 747), (720, 721, 747), (745, 746, 759), (746, 743, 759), (738, 745, 759), (743, 738, 759), (758, 757, 760), (756, 758, 760), (757, 753, 760), (754, 756, 760), (753, 755, 760), (755, 754, 760), (767, 772, 783, 761), (784, 773, 843, 845), (762, 766, 842, 848), (770, 771, 782, 781), (772, 773, 784, 783), (778, 770, 763, 769), (778, 769, 835, 839), (777, 778, 839, 840), (765, 773, 776, 774), (774, 776, 838, 836), (773, 772, 777, 776), (776, 777, 840, 838), (772, 767, 771, 777), (777, 771, 770, 778), (763, 770, 781, 764), (768, 769, 780, 779), (762, 768, 779, 766), (771, 767, 761, 782), (769, 763, 764, 780), (854, 855, 859, 857), (855, 851, 860, 859), (783, 784, 794, 805, 793), (761, 783, 793, 785), (779, 780, 790, 789), (782, 761, 785, 792), (794, 784, 845, 853), (766, 788, 852, 842), (780, 764, 787, 790), (764, 781, 791, 787), (766, 779, 789, 788), (781, 782, 792, 791), (790, 806, 796, 800, 799), (798, 799, 800, 797), (789, 790, 799, 798), (796, 788, 797, 800), (788, 789, 798, 797), (796, 807, 794, 802, 804), (802, 801, 803, 804), (795, 796, 804, 803), (786, 795, 803, 801), (794, 786, 801, 802), (793, 805, 813, 810), (796, 806, 814, 812), (794, 807, 815, 811), (808, 793, 810, 816), (817, 816, 828, 829), (815, 817, 829, 827), (790, 808, 816, 809), (807, 796, 812, 815), (806, 790, 809, 814), (805, 794, 811, 813), (791, 808, 822, 821), (819, 821, 822, 820), (808, 790, 820, 822), (790, 787, 819, 820), (787, 791, 821, 819), (816, 810, 824, 828), (811, 815, 827, 825), (810, 813, 826, 824), (813, 811, 825, 826), (815, 812, 823), (812, 814, 823), (814, 817, 823), (817, 815, 823), (793, 808, 818), (808, 791, 818), (785, 793, 818), (792, 785, 818), (791, 792, 818), (816, 817, 830), (817, 814, 830), (809, 816, 830), (814, 809, 830), (829, 828, 831), (827, 829, 831), (828, 824, 831), (825, 827, 831), (824, 826, 831), (826, 825, 831), (832, 837, 834, 833), (837, 839, 835, 834), (836, 838, 837, 832), (838, 840, 839, 837), (775, 774, 836, 832), (769, 768, 834, 835), (768, 762, 833, 834), (762, 775, 832, 833), (844, 849, 850, 846), (849, 847, 841, 850), (847, 848, 842, 841), (843, 844, 846, 845), (850, 841, 851, 855), (846, 850, 855, 854), (845, 846, 854, 853), (841, 842, 852, 851), (774, 775, 847, 849), (765, 774, 849, 844), (775, 762, 848, 847), (773, 765, 844, 843), (861, 858, 859, 860), (796, 795, 858, 861), (795, 786, 856, 858), (851, 796, 861, 860), (786, 854, 857, 856), (851, 852, 862), (852, 788, 862), (788, 796, 862), (796, 851, 862), (857, 859, 863), (858, 856, 863), (859, 858, 863), (856, 857, 863), (853, 854, 864), (794, 853, 864), (786, 794, 864), (854, 786, 864), (872, 877, 889, 865), (870, 879, 891, 867), (879, 880, 892, 891), (875, 876, 888, 887), (877, 878, 890, 889), (884, 875, 868, 874), (880, 882, 873, 866), (882, 884, 874, 873), (870, 878, 881, 879), (879, 881, 882, 880), (878, 877, 883, 881), (881, 883, 884, 882), (877, 872, 876, 883), (883, 876, 875, 884), (868, 875, 887, 869), (873, 874, 886, 885), (866, 873, 885, 871), (880, 866, 871, 892), (878, 870, 867, 890), (876, 872, 865, 888), (874, 868, 869, 886), (891, 892, 904, 903), (867, 891, 903, 894), (889, 890, 902, 913, 901), (865, 889, 901, 893), (885, 886, 898, 897), (888, 865, 893, 900), (890, 867, 894, 902), (892, 871, 896, 904), (886, 869, 895, 898), (869, 887, 899, 895), (871, 885, 897, 896), (887, 888, 900, 899), (898, 914, 904, 908, 907), (906, 907, 908, 905), (897, 898, 907, 906), (904, 896, 905, 908), (896, 897, 906, 905), (904, 915, 902, 910, 912), (910, 909, 911, 912), (903, 904, 912, 911), (894, 903, 911, 909), (902, 894, 909, 910), (901, 913, 921, 918), (904, 914, 922, 920), (902, 915, 923, 919), (916, 901, 918, 924), (925, 924, 936, 937), (923, 925, 937, 935), (898, 916, 924, 917), (915, 904, 920, 923), (914, 898, 917, 922), (913, 902, 919, 921), (899, 916, 930, 929), (927, 929, 930, 928), (916, 898, 928, 930), (898, 895, 927, 928), (895, 899, 929, 927), (924, 918, 932, 936), (919, 923, 935, 933), (918, 921, 934, 932), (921, 919, 933, 934), (923, 920, 931), (920, 922, 931), (922, 925, 931), (925, 923, 931), (901, 916, 926), (916, 899, 926), (893, 901, 926), (900, 893, 926), (899, 900, 926), (924, 925, 938), (925, 922, 938), (917, 924, 938), (922, 917, 938), (937, 936, 939), (935, 937, 939), (936, 932, 939), (933, 935, 939), (932, 934, 939), (934, 933, 939), (120, 125, 116), (117, 116, 125)])
me_cube_001.polygons.foreach_set('use_smooth', [True] * 1025)
me_cube_001.use_remesh_preserve_volume = False
me_cube_001.use_remesh_preserve_attributes = False
me_cube_001.use_mirror_vertex_groups = False
me_cube_001.update()
me_cube_002 = bpy.data.meshes.new('Cube.002')
me_cube_002.from_pydata([(-1.0, -1.0, -1.0), (-1.0, -1.0, 1.0), (-1.0, 1.0, -1.0), (-1.0, 1.0, 1.0), (1.0, -1.0, -1.0), (1.0, -1.0, 1.0), (1.0, 1.0, -1.0), (1.0, 1.0, 1.0)], [], [(1, 3, 2, 0), (3, 7, 6, 2), (7, 5, 4, 6), (5, 1, 0, 4), (0, 2, 6, 4), (5, 7, 3, 1)])
me_cube_002.use_remesh_preserve_volume = False
me_cube_002.use_remesh_preserve_attributes = False
me_cube_002.use_mirror_vertex_groups = False
me_cube_002.update()

# ---- objects
ob_environment = bpy.data.objects.new('environment', me_cube_001)
ob_cube = bpy.data.objects.new('Cube', me_cube_002)

# ---- transforms, parenting, visibility, modifiers, constraints
ob_environment.location = (0.0, 0.0, 0.0)
ob_environment.lineart.crease_threshold = 0.0
ob_cube.location = (-213.3, -154.4, -12.61)
ob_cube.scale = (2.0, 2.0, 2.0)
ob_cube.lineart.crease_threshold = 0.0

# ---- collection membership
col_collection_1.objects.link(ob_environment)
col_collection_2.objects.link(ob_cube)

# ---- scene / render settings (as saved in the file)
scene.frame_start = 1; scene.frame_end = 250; scene.frame_set(1)
scene.render.engine = 'BLENDER_EEVEE_NEXT'
scene.render.resolution_percentage = 50
scene.render.dither_intensity = 0.0
scene.cycles.use_denoising = False
scene.cycles.samples = 10
scene.cycles.sampling_pattern = 'TABULATED_SOBOL'
scene.cycles.light_sampling_threshold = 0.0
scene.cycles.use_adaptive_sampling = False
scene.cycles.use_light_tree = False
scene.cycles.blur_glossy = 0.0
scene.cycles.pixel_filter_type = 'GAUSSIAN'
scene.cycles.sample_clamp_indirect = 0.0
scene.view_settings.view_transform = 'Standard'
bpy.context.view_layer.update()

# ---- added for rendering (the .blend has no active camera and no usable light): camera, sun
cam_auto = bpy.data.cameras.new('AutoCamera')
cam_auto.lens = 50.0
cam_auto.sensor_width = 36.0
cam_auto.clip_end = 13063.0
ob_auto_camera = bpy.data.objects.new('AutoCamera', cam_auto)
scene.collection.objects.link(ob_auto_camera)
ob_auto_camera.location = (708.373, -956.218, 564.428)
ob_auto_camera.rotation_euler = (1.09748, -7.21219e-08, 0.694738)
scene.camera = ob_auto_camera
light_auto_sun = bpy.data.lights.new('AutoSun', 'SUN')
light_auto_sun.energy = 3.0
light_auto_sun.angle = 0.0523599
ob_auto_sun = bpy.data.objects.new('AutoSun', light_auto_sun)
scene.collection.objects.link(ob_auto_sun)
ob_auto_sun.rotation_euler = (0.872665, 0.174533, 0.523599)
bpy.context.view_layer.update()
